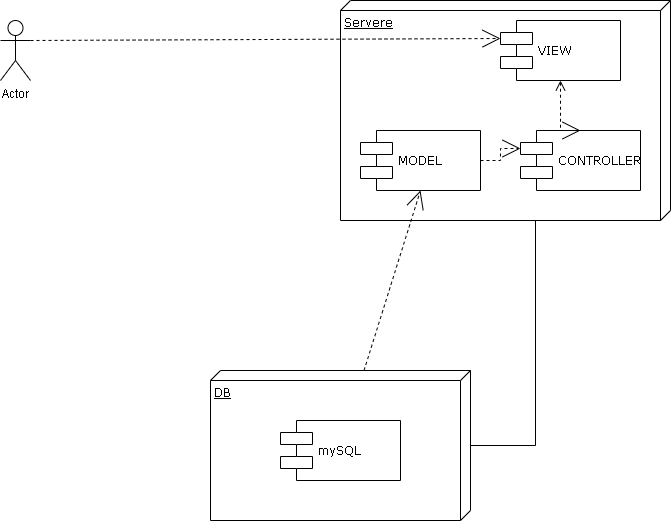

The diagram above was exported from draw.io. Its source (the exported page's mxGraphModel, read from the mxfile embedded in the PNG):
<mxGraphModel dx="880" dy="460" grid="1" gridSize="10" guides="1" tooltips="1" connect="1" arrows="1" fold="1" page="1" pageScale="1" pageWidth="1100" pageHeight="850" background="none" math="0" shadow="0">
  <root>
    <mxCell id="0" />
    <mxCell id="1" parent="0" />
    <mxCell id="39150e848f15840c-2" value="Servere" style="verticalAlign=top;align=left;spacingTop=8;spacingLeft=2;spacingRight=12;shape=cube;size=10;direction=south;fontStyle=4;html=1;rounded=0;shadow=0;comic=0;labelBackgroundColor=none;strokeWidth=1;fontFamily=Verdana;fontSize=12" parent="1" vertex="1">
      <mxGeometry x="500" y="40" width="330" height="220" as="geometry" />
    </mxCell>
    <mxCell id="39150e848f15840c-3" value="DB" style="verticalAlign=top;align=left;spacingTop=8;spacingLeft=2;spacingRight=12;shape=cube;size=10;direction=south;fontStyle=4;html=1;rounded=0;shadow=0;comic=0;labelBackgroundColor=none;strokeWidth=1;fontFamily=Verdana;fontSize=12" parent="1" vertex="1">
      <mxGeometry x="370" y="410" width="260" height="150" as="geometry" />
    </mxCell>
    <mxCell id="39150e848f15840c-7" value="MODEL" style="shape=component;align=left;spacingLeft=36;rounded=0;shadow=0;comic=0;labelBackgroundColor=none;strokeWidth=1;fontFamily=Verdana;fontSize=12;html=1;" parent="1" vertex="1">
      <mxGeometry x="520" y="170" width="120" height="60" as="geometry" />
    </mxCell>
    <mxCell id="39150e848f15840c-10" value="mySQL" style="shape=component;align=left;spacingLeft=36;rounded=0;shadow=0;comic=0;labelBackgroundColor=none;strokeWidth=1;fontFamily=Verdana;fontSize=12;html=1;" parent="1" vertex="1">
      <mxGeometry x="440" y="460" width="120" height="60" as="geometry" />
    </mxCell>
    <mxCell id="39150e848f15840c-12" style="edgeStyle=none;rounded=0;html=1;dashed=1;labelBackgroundColor=none;startArrow=none;startFill=0;startSize=8;endArrow=open;endFill=0;endSize=16;fontFamily=Verdana;fontSize=12;entryX=0.5;entryY=1;entryDx=0;entryDy=0;" parent="1" source="39150e848f15840c-3" target="39150e848f15840c-7" edge="1">
      <mxGeometry relative="1" as="geometry">
        <mxPoint x="625.3128419310274" y="248.83349020691003" as="targetPoint" />
      </mxGeometry>
    </mxCell>
    <mxCell id="39150e848f15840c-16" style="edgeStyle=orthogonalEdgeStyle;rounded=0;html=1;dashed=1;labelBackgroundColor=none;startArrow=none;startFill=0;startSize=8;endArrow=open;endFill=0;endSize=16;fontFamily=Verdana;fontSize=12;entryX=0;entryY=0.3;entryDx=0;entryDy=0;" parent="1" source="39150e848f15840c-7" target="3sPwL60HPuNaLiwpR-Y4-3" edge="1">
      <mxGeometry relative="1" as="geometry">
        <mxPoint x="720" y="165" as="targetPoint" />
      </mxGeometry>
    </mxCell>
    <mxCell id="39150e848f15840c-17" style="edgeStyle=orthogonalEdgeStyle;rounded=0;html=1;labelBackgroundColor=none;startArrow=none;startFill=0;startSize=8;endArrow=none;endFill=0;endSize=16;fontFamily=Verdana;fontSize=12;" parent="1" source="39150e848f15840c-3" target="39150e848f15840c-2" edge="1">
      <mxGeometry relative="1" as="geometry">
        <Array as="points">
          <mxPoint x="695" y="485" />
        </Array>
      </mxGeometry>
    </mxCell>
    <mxCell id="3sPwL60HPuNaLiwpR-Y4-1" value="Actor" style="shape=umlActor;verticalLabelPosition=bottom;verticalAlign=top;html=1;outlineConnect=0;" vertex="1" parent="1">
      <mxGeometry x="160" y="60" width="30" height="60" as="geometry" />
    </mxCell>
    <mxCell id="3sPwL60HPuNaLiwpR-Y4-2" value="VIEW" style="shape=component;align=left;spacingLeft=36;rounded=0;shadow=0;comic=0;labelBackgroundColor=none;strokeWidth=1;fontFamily=Verdana;fontSize=12;html=1;" vertex="1" parent="1">
      <mxGeometry x="660" y="60" width="120" height="60" as="geometry" />
    </mxCell>
    <mxCell id="3sPwL60HPuNaLiwpR-Y4-3" value="CONTROLLER" style="shape=component;align=left;spacingLeft=36;rounded=0;shadow=0;comic=0;labelBackgroundColor=none;strokeWidth=1;fontFamily=Verdana;fontSize=12;html=1;" vertex="1" parent="1">
      <mxGeometry x="680" y="170" width="120" height="60" as="geometry" />
    </mxCell>
    <mxCell id="3sPwL60HPuNaLiwpR-Y4-4" style="edgeStyle=none;rounded=0;html=1;dashed=1;labelBackgroundColor=none;startArrow=none;startFill=0;startSize=8;endArrow=open;endFill=0;endSize=16;fontFamily=Verdana;fontSize=12;entryX=0;entryY=0.3;entryDx=0;entryDy=0;exitX=1;exitY=0.3333333333333333;exitDx=0;exitDy=0;exitPerimeter=0;" edge="1" parent="1" source="3sPwL60HPuNaLiwpR-Y4-1" target="3sPwL60HPuNaLiwpR-Y4-2">
      <mxGeometry relative="1" as="geometry">
        <mxPoint x="581" y="420" as="sourcePoint" />
        <mxPoint x="750" y="240" as="targetPoint" />
      </mxGeometry>
    </mxCell>
    <mxCell id="3sPwL60HPuNaLiwpR-Y4-6" style="edgeStyle=orthogonalEdgeStyle;rounded=0;html=1;dashed=1;labelBackgroundColor=none;startArrow=open;startFill=0;startSize=8;endArrow=open;endFill=0;endSize=16;fontFamily=Verdana;fontSize=12;entryX=0.5;entryY=0;entryDx=0;entryDy=0;exitX=0.5;exitY=1;exitDx=0;exitDy=0;" edge="1" parent="1" source="3sPwL60HPuNaLiwpR-Y4-2" target="3sPwL60HPuNaLiwpR-Y4-3">
      <mxGeometry relative="1" as="geometry">
        <mxPoint x="650" y="210" as="sourcePoint" />
        <mxPoint x="690" y="198" as="targetPoint" />
        <Array as="points">
          <mxPoint x="720" y="170" />
        </Array>
      </mxGeometry>
    </mxCell>
  </root>
</mxGraphModel>